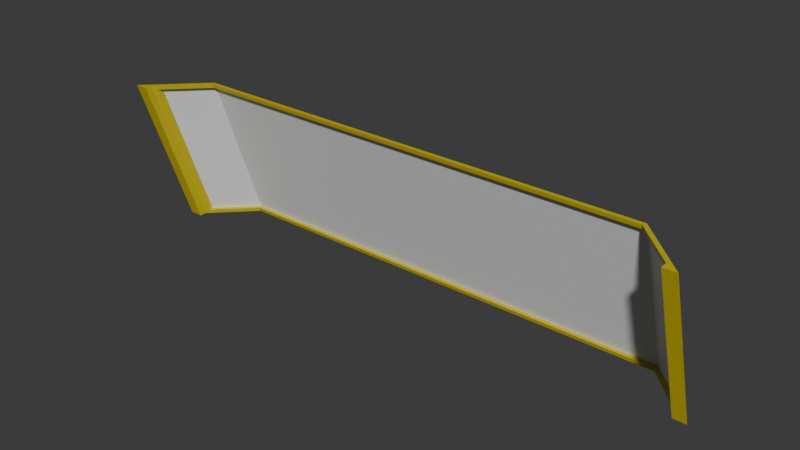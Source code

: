 # Source: window_panoramic_slanted_11x1x3.blend  (saved by Blender 4.2.67; exported with 4.5.12 LTS)
import bpy
from mathutils import Matrix  # noqa: F401  (used for matrix-valued properties, if any)

bpy.ops.wm.read_factory_settings(use_empty=True)
scene = bpy.context.scene
scene.name = 'Scene'

# ---- collections
col_collection = bpy.data.collections.new('Collection'); scene.collection.children.link(col_collection)

# ---- materials (node trees are filled in below, after node groups)
mat_material = bpy.data.materials.new('Material')
mat_material.alpha_threshold = 0.0
mat_material.roughness = 0.5
mat_material.line_color = (0.0, 0.0, 0.0, 1.0)
mat_paintable = bpy.data.materials.new('paintable')
mat_paintable_1 = bpy.data.materials.new('paintable-1')
mat_paintable_2 = bpy.data.materials.new('paintable-2')
mat_materialglass = bpy.data.materials.new('MATERIALglass')

# ---- material node trees
mat_material.use_nodes = True; mat_material.node_tree.nodes.clear()
_N = mat_material.node_tree.nodes; _L = mat_material.node_tree.links
n0 = _N.new('ShaderNodeOutputMaterial'); n0.name = 'Material Output'; n0.location = (300, 300)
n1 = _N.new('ShaderNodeBsdfPrincipled'); n1.name = 'Principled BSDF'; n1.location = (10, 300)
n1.inputs[3].default_value = 1.45
_L.new(n1.outputs[0], n0.inputs[0])
n0.is_active_output = True
mat_paintable.use_nodes = True; mat_paintable.node_tree.nodes.clear()
_N = mat_paintable.node_tree.nodes; _L = mat_paintable.node_tree.links
n0 = _N.new('ShaderNodeBsdfPrincipled'); n0.name = 'プリンシプルBSDF'; n0.location = (10, 300)
n0.inputs[0].default_value = (1.0, 0.4969, 0.0, 1.0)
n1 = _N.new('ShaderNodeOutputMaterial'); n1.name = 'マテリアル出力'; n1.location = (300, 300)
_L.new(n0.outputs[0], n1.inputs[0])
n1.is_active_output = True
mat_paintable_1.use_nodes = True; mat_paintable_1.node_tree.nodes.clear()
_N = mat_paintable_1.node_tree.nodes; _L = mat_paintable_1.node_tree.links
n0 = _N.new('ShaderNodeBsdfPrincipled'); n0.name = 'プリンシプルBSDF'; n0.location = (10, 300)
n0.inputs[0].default_value = (0.6105, 0.491, 0.0, 1.0)
n1 = _N.new('ShaderNodeOutputMaterial'); n1.name = 'マテリアル出力'; n1.location = (300, 300)
_L.new(n0.outputs[0], n1.inputs[0])
n1.is_active_output = True
mat_paintable_2.use_nodes = True; mat_paintable_2.node_tree.nodes.clear()
_N = mat_paintable_2.node_tree.nodes; _L = mat_paintable_2.node_tree.links
n0 = _N.new('ShaderNodeBsdfPrincipled'); n0.name = 'プリンシプルBSDF'; n0.location = (10, 300)
n0.inputs[0].default_value = (0.2159, 0.491, 0.0, 1.0)
n1 = _N.new('ShaderNodeOutputMaterial'); n1.name = 'マテリアル出力'; n1.location = (300, 300)
_L.new(n0.outputs[0], n1.inputs[0])
n1.is_active_output = True
mat_materialglass.use_nodes = True; mat_materialglass.node_tree.nodes.clear()
_N = mat_materialglass.node_tree.nodes; _L = mat_materialglass.node_tree.links
n0 = _N.new('ShaderNodeBsdfPrincipled'); n0.name = 'プリンシプルBSDF'; n0.location = (10, 300)
n1 = _N.new('ShaderNodeOutputMaterial'); n1.name = 'マテリアル出力'; n1.location = (300, 300)
_L.new(n0.outputs[0], n1.inputs[0])
n1.is_active_output = True

# ---- world
world_world = bpy.data.worlds.new('World'); scene.world = world_world
world_world.use_nodes = True; world_world.node_tree.nodes.clear()
_N = world_world.node_tree.nodes; _L = world_world.node_tree.links
n0 = _N.new('ShaderNodeOutputWorld'); n0.name = 'World Output'; n0.location = (300, 300)
n1 = _N.new('ShaderNodeBackground'); n1.name = 'Background'; n1.location = (10, 300)
n1.inputs[0].default_value = (0.05088, 0.05088, 0.05088, 1.0)
_L.new(n1.outputs[0], n0.inputs[0])
n0.is_active_output = True
world_world.color = (0.05088, 0.05088, 0.05088)
world_world.sun_shadow_jitter_overblur = 0.0

# ---- meshes
me_cube = bpy.data.meshes.new('Cube')
me_cube.from_pydata([(1.125, 0.1183, -0.105), (1.375, -0.125, -0.125), (-1.125, 0.1183, -0.105), (-1.375, -0.125, -0.125), (-1.298, -0.05502, -0.105), (-1.312, -0.125, -0.125), (1.298, -0.05502, -0.105), (1.312, -0.125, -0.125), (1.117, 0.09833, -0.105), (-1.117, 0.09833, -0.105), (-1.298, -0.08331, -0.105), (1.298, -0.08331, -0.105), (1.125, -0.1183, 0.605), (1.375, -0.375, 0.625), (-1.125, -0.1183, 0.605), (-1.375, -0.375, 0.625), (-1.298, -0.2917, 0.605), (-1.312, -0.375, 0.625), (1.298, -0.2917, 0.605), (1.312, -0.375, 0.625), (1.117, -0.1383, 0.605), (-1.117, -0.1383, 0.605), (-1.298, -0.32, 0.605), (1.298, -0.32, 0.605), (1.125, 0.125, -0.125), (-1.125, 0.125, -0.125), (-1.312, -0.0625, -0.125), (1.312, -0.0625, -0.125), (1.125, -0.125, 0.625), (-1.125, -0.125, 0.625), (-1.312, -0.3125, 0.625), (1.312, -0.3125, 0.625), (1.117, 0.105, -0.125), (-1.117, 0.105, -0.125), (1.312, -0.09078, -0.125), (-1.312, -0.09078, -0.125), (1.117, -0.145, 0.625), (-1.117, -0.145, 0.625), (1.312, -0.3408, 0.625), (-1.312, -0.3408, 0.625)], [], [(27, 34, 32, 24), (32, 33, 25, 24), (33, 35, 26, 25), (7, 34, 27, 1), (26, 35, 5, 3), (31, 28, 36, 38), (36, 28, 29, 37), (37, 29, 30, 39), (19, 13, 31, 38), (30, 15, 17, 39), (2, 14, 12, 0), (35, 39, 17, 5), (4, 16, 22, 10), (5, 17, 15, 3), (4, 16, 14, 2), (1, 13, 19, 7), (7, 19, 38, 34), (0, 12, 18, 6), (0, 2, 9, 8), (10, 9, 2, 4), (27, 31, 13, 1), (3, 15, 30, 26), (0, 24, 25, 2), (2, 25, 26, 4), (6, 27, 24, 0), (14, 29, 28, 12), (16, 30, 29, 14), (12, 28, 31, 18), (4, 26, 30, 16), (18, 31, 27, 6), (9, 33, 32, 8), (8, 32, 34, 11), (10, 35, 33, 9), (20, 36, 37, 21), (23, 38, 36, 20), (21, 37, 39, 22), (22, 39, 35, 10), (11, 34, 38, 23), (6, 0, 8, 11), (11, 23, 18, 6), (23, 20, 12, 18), (20, 21, 14, 12), (16, 14, 21, 22)])
me_cube.polygons.foreach_set('material_index', [2, 2, 2, 2, 2, 2, 2, 2, 2, 2, 4, 2, 2, 2, 4, 2, 2, 4, 2, 2, 3, 3, 1, 1, 1, 1, 1, 1, 1, 1, 2, 2, 2, 2, 2, 2, 2, 2, 2, 2, 2, 2, 2])
_uv = me_cube.uv_layers.new(name='UVMap')
_uv.uv.foreach_set('vector', [0.0, 0.0, 0.0, 0.0, 0.0, 0.0, 0.0, 0.0, 0.0, 0.0, 0.0, 0.0, 0.0, 0.0, 0.0, 0.0, 0.0, 0.0, 0.0, 0.0, 0.0, 0.0, 0.0, 0.0, 0.0, 0.0, 0.0, 0.0, 0.0, 0.0, 0.0, 0.0, 0.0, 0.0, 0.0, 0.0, 0.0, 0.0, 0.0, 0.0, 0.0, 0.0, 0.0, 0.0, 0.0, 0.0, 0.0, 0.0, 0.0, 0.0, 0.0, 0.0, 0.0, 0.0, 0.0, 0.0, 0.0, 0.0, 0.0, 0.0, 0.0, 0.0, 0.0, 0.0, 0.0, 0.0, 0.0, 0.0, 0.0, 0.0, 0.0, 0.0, 0.0, 0.0, 0.0, 0.0, 0.0, 0.0, 0.0, 0.0, 0.0, 0.0, 0.0, 0.0, 0.0, 0.0, 0.0, 0.0, 0.0, 0.0, 0.0, 0.0, 0.0, 0.0, 0.0, 0.0, 0.0, 0.0, 0.0, 0.0, 0.0, 0.0, 0.0, 0.0, 0.0, 0.0, 0.0, 0.0, 0.0, 0.0, 0.0, 0.0, 0.0, 0.0, 0.0, 0.0, 0.0, 0.0, 0.0, 0.0, 0.0, 0.0, 0.0, 0.0, 0.0, 0.0, 0.0, 0.0, 0.0, 0.0, 0.0, 0.0, 0.0, 0.0, 0.0, 0.0, 0.0, 0.0, 0.0, 0.0, 0.0, 0.0, 0.0, 0.0, 0.0, 0.0, 0.0, 0.0, 0.0, 0.0, 0.0, 0.0, 0.0, 0.0, 0.0, 0.0, 0.0, 0.0, 0.0, 0.0, 0.0, 0.0, 0.0, 0.0, 0.0, 0.0, 0.0, 0.0, 0.0, 0.0, 0.0, 0.0, 0.0, 0.0, 0.0, 0.0, 0.0, 0.0, 0.0, 0.0, 0.0, 0.0, 0.0, 0.0, 0.0, 0.0, 0.0, 0.0, 0.0, 0.0, 0.0, 0.0, 0.0, 0.0, 0.0, 0.0, 0.0, 0.0, 0.0, 0.0, 0.0, 0.0, 0.0, 0.0, 0.0, 0.0, 0.0, 0.0, 0.0, 0.0, 0.0, 0.0, 0.0, 0.0, 0.0, 0.0, 0.0, 0.0, 0.0, 0.0, 0.0, 0.0, 0.0, 0.0, 0.0, 0.0, 0.0, 0.0, 0.0, 0.0, 0.0, 0.0, 0.0, 0.0, 0.0, 0.0, 0.0, 0.0, 0.0, 0.0, 0.0, 0.0, 0.0, 0.0, 0.0, 0.0, 0.0, 0.0, 0.0, 0.0, 0.0, 0.0, 0.0, 0.0, 0.0, 0.0, 0.0, 0.0, 0.0, 0.0, 0.0, 0.0, 0.0, 0.0, 0.0, 0.0, 0.0, 0.0, 0.0, 0.0, 0.0, 0.0, 0.0, 0.0, 0.0, 0.0, 0.0, 0.0, 0.0, 0.0, 0.0, 0.0, 0.0, 0.0, 0.0, 0.0, 0.0, 0.0, 0.0, 0.0, 0.0, 0.0, 0.0, 0.0, 0.0, 0.0, 0.0, 0.0, 0.0, 0.0, 0.0, 0.0, 0.0, 0.0, 0.0, 0.0, 0.0, 0.0, 0.0, 0.0, 0.0, 0.0, 0.0, 0.0, 0.0, 0.0, 0.0, 0.0, 0.0, 0.0, 0.0, 0.0, 0.0, 0.0, 0.0, 0.0, 0.0, 0.0, 0.0, 0.0, 0.0, 0.0, 0.0, 0.0, 0.0, 0.0, 0.0, 0.0, 0.0, 0.0, 0.0, 0.0, 0.0, 0.0])
me_cube.materials.append(mat_material)
me_cube.materials.append(mat_paintable)
me_cube.materials.append(mat_paintable_1)
me_cube.materials.append(mat_paintable_2)
me_cube.materials.append(mat_materialglass)
me_cube.use_mirror_vertex_groups = False
me_cube.update()

# ---- objects
ob_cube = bpy.data.objects.new('Cube', me_cube)

# ---- transforms, parenting, visibility, modifiers, constraints
ob_cube.location = (0.0, 0.0, 0.0)
ob_cube.lock_rotations_4d = False
ob_cube.empty_display_type = 'ARROWS'
ob_cube.lineart.crease_threshold = 0.0

# ---- collection membership
col_collection.objects.link(ob_cube)

# ---- scene / render settings (as saved in the file)
scene.frame_start = 1; scene.frame_end = 250; scene.frame_set(1)
scene.render.engine = 'BLENDER_EEVEE_NEXT'
bpy.context.view_layer.update()

# ---- added for rendering (the .blend has no active camera and no usable light): camera, sun
cam_auto = bpy.data.cameras.new('AutoCamera')
cam_auto.lens = 50.0
cam_auto.sensor_width = 36.0
cam_auto.clip_end = 1000.0
ob_auto_camera = bpy.data.objects.new('AutoCamera', cam_auto)
scene.collection.objects.link(ob_auto_camera)
ob_auto_camera.location = (2.67756, -3.33807, 2.39205)
ob_auto_camera.rotation_euler = (1.09748, -7.21219e-08, 0.694738)
scene.camera = ob_auto_camera
light_auto_sun = bpy.data.lights.new('AutoSun', 'SUN')
light_auto_sun.energy = 3.0
light_auto_sun.angle = 0.0523599
ob_auto_sun = bpy.data.objects.new('AutoSun', light_auto_sun)
scene.collection.objects.link(ob_auto_sun)
ob_auto_sun.rotation_euler = (0.872665, 0.174533, 0.523599)
bpy.context.view_layer.update()
